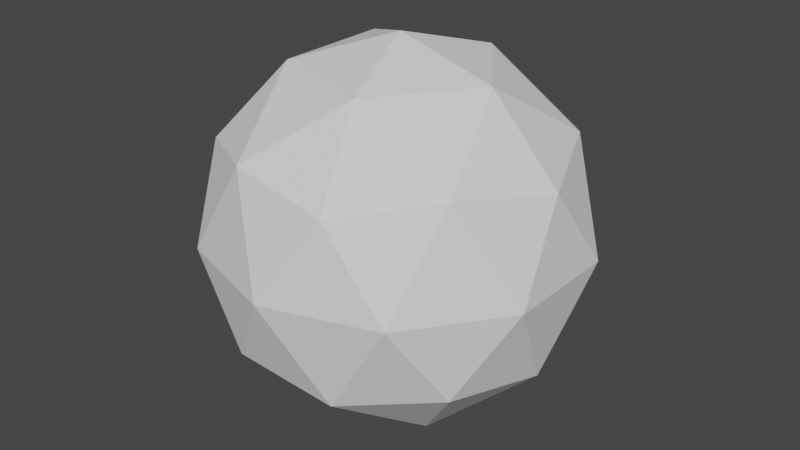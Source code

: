 # Source: 2UVSphere.blend  (saved by Blender 2.91.10; exported with 4.5.12 LTS)
import bpy
from mathutils import Matrix  # noqa: F401  (used for matrix-valued properties, if any)

bpy.ops.wm.read_factory_settings(use_empty=True)
scene = bpy.context.scene
scene.name = 'Scene'

# ---- collections
col_collection = bpy.data.collections.new('Collection'); scene.collection.children.link(col_collection)

# ---- materials (node trees are filled in below, after node groups)
mat_material_001 = bpy.data.materials.new('Material.001')
mat_material_001.use_transparent_shadow = False

# ---- material node trees

# ---- world
world_world = bpy.data.worlds.new('World'); scene.world = world_world
world_world.use_nodes = True; world_world.node_tree.nodes.clear()
_N = world_world.node_tree.nodes; _L = world_world.node_tree.links
n0 = _N.new('ShaderNodeOutputWorld'); n0.name = 'World Output'; n0.location = (300, 300)
n1 = _N.new('ShaderNodeBackground'); n1.name = 'Background'; n1.location = (10, 300)
n1.inputs[0].default_value = (0.05088, 0.05088, 0.05088, 1.0)
_L.new(n1.outputs[0], n0.inputs[0])
n0.is_active_output = True
world_world.color = (0.05088, 0.05088, 0.05088)
world_world.use_sun_shadow = False
world_world.sun_shadow_jitter_overblur = 0.0

# ---- meshes
me_icosphere = bpy.data.meshes.new('Icosphere')
me_icosphere.from_pydata([(0.0, 0.0, -1.0), (0.7236, -0.5257, -0.4472), (-0.2764, -0.8506, -0.4472), (-0.8944, 0.0, -0.4472), (-0.2764, 0.8506, -0.4472), (0.7236, 0.5257, -0.4472), (0.2764, -0.8506, 0.4472), (-0.7236, -0.5257, 0.4472), (-0.7236, 0.5257, 0.4472), (0.2764, 0.8506, 0.4472), (0.8944, 0.0, 0.4472), (0.0, 0.0, 1.0), (-0.1625, -0.5, -0.8507), (0.4253, -0.309, -0.8507), (0.2629, -0.809, -0.5257), (0.8506, 0.0, -0.5257), (0.4253, 0.309, -0.8507), (-0.5257, 0.0, -0.8507), (-0.6882, -0.5, -0.5257), (-0.1625, 0.5, -0.8507), (-0.6882, 0.5, -0.5257), (0.2629, 0.809, -0.5257), (0.9511, -0.309, 0.0), (0.9511, 0.309, 0.0), (0.0, -1.0, 0.0), (0.5878, -0.809, 0.0), (-0.9511, -0.309, 0.0), (-0.5878, -0.809, 0.0), (-0.5878, 0.809, 0.0), (-0.9511, 0.309, 0.0), (0.5878, 0.809, 0.0), (0.0, 1.0, 0.0), (0.6882, -0.5, 0.5257), (-0.2629, -0.809, 0.5257), (-0.8506, 0.0, 0.5257), (-0.2629, 0.809, 0.5257), (0.6882, 0.5, 0.5257), (0.1625, -0.5, 0.8507), (0.5257, 0.0, 0.8507), (-0.4253, -0.309, 0.8507), (-0.4253, 0.309, 0.8507), (0.1625, 0.5, 0.8507)], [], [(0, 13, 12), (1, 13, 15), (0, 12, 17), (0, 17, 19), (0, 19, 16), (1, 15, 22), (2, 14, 24), (3, 18, 26), (4, 20, 28), (5, 21, 30), (1, 22, 25), (2, 24, 27), (3, 26, 29), (4, 28, 31), (5, 30, 23), (6, 32, 37), (7, 33, 39), (8, 34, 40), (9, 35, 41), (10, 36, 38), (38, 41, 11), (38, 36, 41), (36, 9, 41), (41, 40, 11), (41, 35, 40), (35, 8, 40), (40, 39, 11), (40, 34, 39), (34, 7, 39), (39, 37, 11), (39, 33, 37), (33, 6, 37), (37, 38, 11), (37, 32, 38), (32, 10, 38), (23, 36, 10), (23, 30, 36), (30, 9, 36), (31, 35, 9), (31, 28, 35), (28, 8, 35), (29, 34, 8), (29, 26, 34), (26, 7, 34), (27, 33, 7), (27, 24, 33), (24, 6, 33), (25, 32, 6), (25, 22, 32), (22, 10, 32), (30, 31, 9), (30, 21, 31), (21, 4, 31), (28, 29, 8), (28, 20, 29), (20, 3, 29), (26, 27, 7), (26, 18, 27), (18, 2, 27), (24, 25, 6), (24, 14, 25), (14, 1, 25), (22, 23, 10), (22, 15, 23), (15, 5, 23), (16, 21, 5), (16, 19, 21), (19, 4, 21), (19, 20, 4), (19, 17, 20), (17, 3, 20), (17, 18, 3), (17, 12, 18), (12, 2, 18), (15, 16, 5), (15, 13, 16), (13, 0, 16), (12, 14, 2), (12, 13, 14), (13, 1, 14)])
_uv = me_icosphere.uv_layers.new(name='UVMap')
_uv.uv.foreach_set('vector', [0.8182, 0.0, 0.7727, 0.07873, 0.8636, 0.07873, 0.7273, 0.1575, 0.6818, 0.07873, 0.6364, 0.1575, 0.09091, 0.0, 0.04545, 0.07873, 0.1364, 0.07873, 0.2727, 0.0, 0.2273, 0.07873, 0.3182, 0.07873, 0.4545, 0.0, 0.4091, 0.07873, 0.5, 0.07873, 0.7273, 0.1575, 0.6364, 0.1575, 0.6818, 0.2362, 0.9091, 0.1575, 0.8182, 0.1575, 0.8636, 0.2362, 0.1818, 0.1575, 0.09091, 0.1575, 0.1364, 0.2362, 0.3636, 0.1575, 0.2727, 0.1575, 0.3182, 0.2362, 0.5455, 0.1575, 0.4545, 0.1575, 0.5, 0.2362, 0.7273, 0.1575, 0.6818, 0.2362, 0.7727, 0.2362, 0.9091, 0.1575, 0.8636, 0.2362, 0.9545, 0.2362, 0.1818, 0.1575, 0.1364, 0.2362, 0.2273, 0.2362, 0.3636, 0.1575, 0.3182, 0.2362, 0.4091, 0.2362, 0.5455, 0.1575, 0.5, 0.2362, 0.5909, 0.2362, 0.8182, 0.3149, 0.7273, 0.3149, 0.7727, 0.3937, 1.0, 0.3149, 0.9091, 0.3149, 0.9545, 0.3937, 0.2727, 0.3149, 0.1818, 0.3149, 0.2273, 0.3937, 0.4545, 0.3149, 0.3636, 0.3149, 0.4091, 0.3937, 0.6364, 0.3149, 0.5455, 0.3149, 0.5909, 0.3937, 0.5909, 0.3937, 0.5, 0.3937, 0.5455, 0.4724, 0.5909, 0.3937, 0.5455, 0.3149, 0.5, 0.3937, 0.5455, 0.3149, 0.4545, 0.3149, 0.5, 0.3937, 0.4091, 0.3937, 0.3182, 0.3937, 0.3636, 0.4724, 0.4091, 0.3937, 0.3636, 0.3149, 0.3182, 0.3937, 0.3636, 0.3149, 0.2727, 0.3149, 0.3182, 0.3937, 0.2273, 0.3937, 0.1364, 0.3937, 0.1818, 0.4724, 0.2273, 0.3937, 0.1818, 0.3149, 0.1364, 0.3937, 0.1818, 0.3149, 0.09091, 0.3149, 0.1364, 0.3937, 0.9545, 0.3937, 0.8636, 0.3937, 0.9091, 0.4724, 0.9545, 0.3937, 0.9091, 0.3149, 0.8636, 0.3937, 0.9091, 0.3149, 0.8182, 0.3149, 0.8636, 0.3937, 0.7727, 0.3937, 0.6818, 0.3937, 0.7273, 0.4724, 0.7727, 0.3937, 0.7273, 0.3149, 0.6818, 0.3937, 0.7273, 0.3149, 0.6364, 0.3149, 0.6818, 0.3937, 0.5909, 0.2362, 0.5455, 0.3149, 0.6364, 0.3149, 0.5909, 0.2362, 0.5, 0.2362, 0.5455, 0.3149, 0.5, 0.2362, 0.4545, 0.3149, 0.5455, 0.3149, 0.4091, 0.2362, 0.3636, 0.3149, 0.4545, 0.3149, 0.4091, 0.2362, 0.3182, 0.2362, 0.3636, 0.3149, 0.3182, 0.2362, 0.2727, 0.3149, 0.3636, 0.3149, 0.2273, 0.2362, 0.1818, 0.3149, 0.2727, 0.3149, 0.2273, 0.2362, 0.1364, 0.2362, 0.1818, 0.3149, 0.1364, 0.2362, 0.09091, 0.3149, 0.1818, 0.3149, 0.9545, 0.2362, 0.9091, 0.3149, 1.0, 0.3149, 0.9545, 0.2362, 0.8636, 0.2362, 0.9091, 0.3149, 0.8636, 0.2362, 0.8182, 0.3149, 0.9091, 0.3149, 0.7727, 0.2362, 0.7273, 0.3149, 0.8182, 0.3149, 0.7727, 0.2362, 0.6818, 0.2362, 0.7273, 0.3149, 0.6818, 0.2362, 0.6364, 0.3149, 0.7273, 0.3149, 0.5, 0.2362, 0.4091, 0.2362, 0.4545, 0.3149, 0.5, 0.2362, 0.4545, 0.1575, 0.4091, 0.2362, 0.4545, 0.1575, 0.3636, 0.1575, 0.4091, 0.2362, 0.3182, 0.2362, 0.2273, 0.2362, 0.2727, 0.3149, 0.3182, 0.2362, 0.2727, 0.1575, 0.2273, 0.2362, 0.2727, 0.1575, 0.1818, 0.1575, 0.2273, 0.2362, 0.1364, 0.2362, 0.04545, 0.2362, 0.09091, 0.3149, 0.1364, 0.2362, 0.09091, 0.1575, 0.04545, 0.2362, 0.09091, 0.1575, 0.0, 0.1575, 0.04545, 0.2362, 0.8636, 0.2362, 0.7727, 0.2362, 0.8182, 0.3149, 0.8636, 0.2362, 0.8182, 0.1575, 0.7727, 0.2362, 0.8182, 0.1575, 0.7273, 0.1575, 0.7727, 0.2362, 0.6818, 0.2362, 0.5909, 0.2362, 0.6364, 0.3149, 0.6818, 0.2362, 0.6364, 0.1575, 0.5909, 0.2362, 0.6364, 0.1575, 0.5455, 0.1575, 0.5909, 0.2362, 0.5, 0.07873, 0.4545, 0.1575, 0.5455, 0.1575, 0.5, 0.07873, 0.4091, 0.07873, 0.4545, 0.1575, 0.4091, 0.07873, 0.3636, 0.1575, 0.4545, 0.1575, 0.3182, 0.07873, 0.2727, 0.1575, 0.3636, 0.1575, 0.3182, 0.07873, 0.2273, 0.07873, 0.2727, 0.1575, 0.2273, 0.07873, 0.1818, 0.1575, 0.2727, 0.1575, 0.1364, 0.07873, 0.09091, 0.1575, 0.1818, 0.1575, 0.1364, 0.07873, 0.04545, 0.07873, 0.09091, 0.1575, 0.04545, 0.07873, 0.0, 0.1575, 0.09091, 0.1575, 0.6364, 0.1575, 0.5909, 0.07873, 0.5455, 0.1575, 0.6364, 0.1575, 0.6818, 0.07873, 0.5909, 0.07873, 0.6818, 0.07873, 0.6364, 0.0, 0.5909, 0.07873, 0.8636, 0.07873, 0.8182, 0.1575, 0.9091, 0.1575, 0.8636, 0.07873, 0.7727, 0.07873, 0.8182, 0.1575, 0.7727, 0.07873, 0.7273, 0.1575, 0.8182, 0.1575])
me_icosphere.materials.append(mat_material_001)
me_icosphere.use_remesh_fix_poles = True
me_icosphere.use_remesh_preserve_attributes = False
me_icosphere.use_mirror_vertex_groups = False
me_icosphere.update()

# ---- objects
ob_icosphere = bpy.data.objects.new('Icosphere', me_icosphere)

# ---- transforms, parenting, visibility, modifiers, constraints
ob_icosphere.location = (0.0, 0.0, 0.0)
ob_icosphere.lineart.crease_threshold = 0.0

# ---- collection membership
col_collection.objects.link(ob_icosphere)

# ---- scene / render settings (as saved in the file)
scene.frame_start = 1; scene.frame_end = 250; scene.frame_set(1)
scene.render.engine = 'BLENDER_EEVEE_NEXT'
scene.cycles.use_denoising = False
scene.cycles.samples = 128
scene.cycles.sampling_pattern = 'TABULATED_SOBOL'
scene.cycles.use_adaptive_sampling = False
scene.cycles.use_light_tree = False
scene.view_settings.view_transform = 'Filmic'
bpy.context.view_layer.update()

# ---- added for rendering (the .blend has no active camera and no usable light): camera, sun
cam_auto = bpy.data.cameras.new('AutoCamera')
cam_auto.lens = 50.0
cam_auto.sensor_width = 36.0
cam_auto.clip_end = 1000.0
ob_auto_camera = bpy.data.objects.new('AutoCamera', cam_auto)
scene.collection.objects.link(ob_auto_camera)
ob_auto_camera.location = (3.15365, -3.78438, 2.52292)
ob_auto_camera.rotation_euler = (1.09748, -7.21219e-08, 0.694738)
scene.camera = ob_auto_camera
light_auto_sun = bpy.data.lights.new('AutoSun', 'SUN')
light_auto_sun.energy = 3.0
light_auto_sun.angle = 0.0523599
ob_auto_sun = bpy.data.objects.new('AutoSun', light_auto_sun)
scene.collection.objects.link(ob_auto_sun)
ob_auto_sun.rotation_euler = (0.872665, 0.174533, 0.523599)
bpy.context.view_layer.update()
